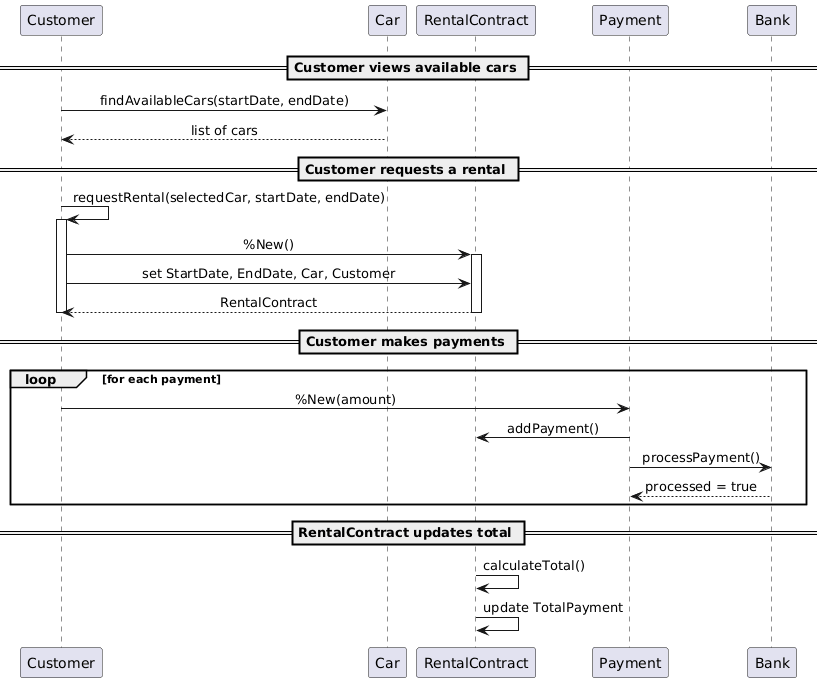

The diagram above was rendered by PlantUML. Its source (embedded in the PNG):
@startuml
skinparam sequenceMessageAlign center
skinparam responseMessageBelowArrow true

participant "Customer" as C
participant "Car" as Car
participant "RentalContract" as RC
participant "Payment" as P
participant "Bank" as Bank

== Customer views available cars ==
C -> Car : findAvailableCars(startDate, endDate)
Car --> C : list of cars

== Customer requests a rental ==
C -> C : requestRental(selectedCar, startDate, endDate)
activate C
C -> RC : %New()
activate RC
C -> RC : set StartDate, EndDate, Car, Customer
RC --> C : RentalContract
deactivate RC
deactivate C

== Customer makes payments ==
loop for each payment
    C -> P : %New(amount)
    P -> RC : addPayment()
    P -> Bank : processPayment()
    Bank --> P : processed = true
end

== RentalContract updates total ==
RC -> RC : calculateTotal()
RC -> RC : update TotalPayment
@enduml